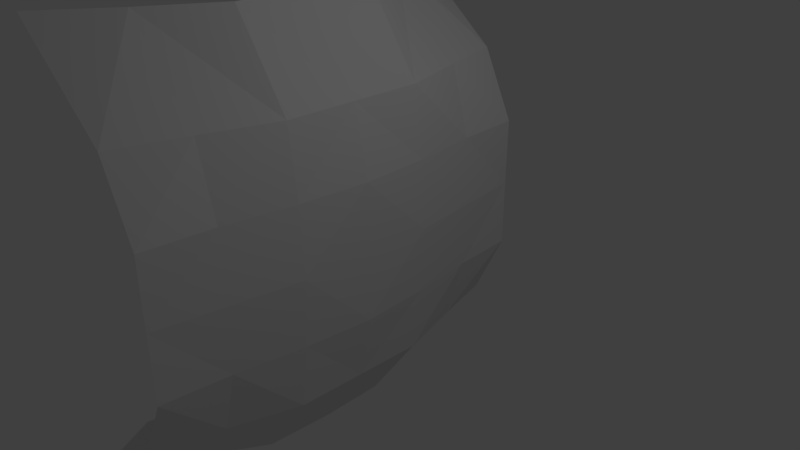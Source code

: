 # Source: web.blend  (saved by Blender 2.79.0; exported with 4.5.12 LTS)
import bpy
from mathutils import Matrix  # noqa: F401  (used for matrix-valued properties, if any)

bpy.ops.wm.read_factory_settings(use_empty=True)
scene = bpy.context.scene
scene.name = 'Scene'

# ---- collections
col_collection_1 = bpy.data.collections.new('Collection 1'); scene.collection.children.link(col_collection_1)

# ---- materials (node trees are filled in below, after node groups)
mat_webmaterial = bpy.data.materials.new('WebMaterial')
mat_webmaterial.alpha_threshold = 0.0
mat_webmaterial.use_transparent_shadow = False
mat_webmaterial.roughness = 0.5

# ---- material node trees

# ---- world
world_world = bpy.data.worlds.new('World'); scene.world = world_world
world_world.color = (0.05088, 0.05088, 0.05088)
world_world.use_sun_shadow = False
world_world.sun_shadow_jitter_overblur = 0.0
world_world.cycles.sampling_method = 'MANUAL'

# ---- cameras
cam_camera = bpy.data.cameras.new('Camera')
cam_camera.clip_end = 100.0
cam_camera.lens = 35.0
cam_camera.sensor_width = 32.0
cam_camera.sensor_height = 18.0
cam_camera.ortho_scale = 7.314
cam_camera.dof.focus_distance = 0.0
cam_camera.dof.aperture_fstop = 128.0

# ---- lights
light_lamp = bpy.data.lights.new('Lamp', 'POINT')
light_lamp.transmission_factor = 0.0
light_lamp.cutoff_distance = 30.0
light_lamp.energy = 100.0
light_lamp.shadow_buffer_clip_start = 1.001
light_lamp.shadow_soft_size = 0.1
light_lamp.shadow_maximum_resolution = 0.006
light_lamp.use_absolute_resolution = True

# ---- meshes
me_grid = bpy.data.meshes.new('Grid')
me_grid.from_pydata([(-2.0, 1.012, -0.2141), (-2.0, 2.028, -0.511), (0.0, 2.028, -0.1552), (-1.0, 1.012, -0.07329), (-0.998, 2.028, -0.2169), (-3.199, 1.012, -1.074), (-3.199, 2.028, -1.636), (-2.0, 3.008, -0.7717), (0.0, 3.008, -0.2862), (-0.9926, 3.008, -0.2826), (-3.199, 3.008, -2.283), (2.0, 1.012, -0.2141), (0.0, 1.012, -0.018), (2.0, 2.028, -0.511), (1.0, 1.012, -0.07329), (0.998, 2.028, -0.2169), (3.199, 1.012, -1.074), (3.199, 2.028, -1.636), (2.0, 3.008, -0.7717), (0.9926, 3.008, -0.2826), (3.199, 3.008, -2.283), (-2.0, 0.0, -0.2127), (-2.0, -1.012, -0.2141), (-2.0, -2.028, -0.511), (0.0, -2.028, -0.1552), (-1.0, 0.0, 0.0), (-1.0, -1.012, -0.07329), (-0.998, -2.028, -0.2169), (-3.199, 0.0, -1.034), (-3.199, -1.012, -1.074), (-3.199, -2.028, -1.636), (-2.0, -3.008, -0.7717), (0.0, -3.008, -0.2862), (-0.9926, -3.008, -0.2826), (-3.199, -3.008, -2.283), (2.0, 0.0, -0.2127), (0.0, 0.0, 0.0), (2.0, -1.012, -0.2141), (0.0, -1.012, -0.018), (2.0, -2.028, -0.511), (1.0, 0.0, 0.0), (1.0, -1.012, -0.07329), (0.998, -2.028, -0.2169), (3.199, 0.0, -1.034), (3.199, -1.012, -1.074), (3.199, -2.028, -1.636), (2.0, -3.008, -0.7717), (0.9926, -3.008, -0.2826), (3.199, -3.008, -2.283), (-1.605, 0.8124, -0.3484), (-1.605, -4.422e-08, -0.3473), (-0.8024, -4.422e-08, -0.1766), (8.703e-09, -4.422e-08, -0.1766), (8.703e-09, 0.8124, -0.191), (-0.8024, 0.8124, -0.2354), (-0.8008, 1.628, -0.3506), (-1.605, 1.628, -0.5866), (8.703e-09, 1.628, -0.3011), (-2.567, 0.8124, -1.038), (-2.567, -4.422e-08, -1.006), (-2.567, 1.628, -1.489), (-0.7965, 2.414, -0.4033), (-1.605, 2.414, -0.7958), (8.703e-09, 2.414, -0.4063), (-2.567, 2.414, -2.009), (1.605, 0.8124, -0.3484), (1.605, -4.422e-08, -0.3473), (0.8024, -4.422e-08, -0.1766), (0.8024, 0.8124, -0.2354), (0.8008, 1.628, -0.3506), (1.605, 1.628, -0.5866), (2.567, 0.8124, -1.038), (2.567, -4.422e-08, -1.006), (2.567, 1.628, -1.489), (0.7965, 2.414, -0.4033), (1.605, 2.414, -0.7958), (2.567, 2.414, -2.009), (-1.605, -0.8124, -0.3484), (8.703e-09, -0.8124, -0.191), (-0.8024, -0.8124, -0.2354), (-0.8008, -1.628, -0.3506), (-1.605, -1.628, -0.5866), (8.703e-09, -1.628, -0.3011), (-2.567, -0.8124, -1.038), (-2.567, -1.628, -1.489), (-0.7965, -2.414, -0.4033), (-1.605, -2.414, -0.7958), (8.703e-09, -2.414, -0.4063), (-2.567, -2.414, -2.009), (1.605, -0.8124, -0.3484), (0.8024, -0.8124, -0.2354), (0.8008, -1.628, -0.3506), (1.605, -1.628, -0.5866), (2.567, -0.8124, -1.038), (2.567, -1.628, -1.489), (0.7965, -2.414, -0.4033), (1.605, -2.414, -0.7958), (2.567, -2.414, -2.009)], [], [(25, 36, 12, 3), (3, 12, 2, 4), (0, 3, 4, 1), (21, 25, 3, 0), (0, 1, 6, 5), (21, 0, 5, 28), (6, 1, 7, 10), (4, 2, 8, 9), (1, 4, 9, 7), (40, 14, 12, 36), (14, 15, 2, 12), (11, 13, 15, 14), (35, 11, 14, 40), (11, 16, 17, 13), (35, 43, 16, 11), (17, 20, 18, 13), (15, 19, 8, 2), (13, 18, 19, 15), (25, 26, 38, 36), (26, 27, 24, 38), (22, 23, 27, 26), (21, 22, 26, 25), (22, 29, 30, 23), (21, 28, 29, 22), (30, 34, 31, 23), (27, 33, 32, 24), (23, 31, 33, 27), (40, 36, 38, 41), (41, 38, 24, 42), (37, 41, 42, 39), (35, 40, 41, 37), (37, 39, 45, 44), (35, 37, 44, 43), (45, 39, 46, 48), (42, 24, 32, 47), (39, 42, 47, 46), (51, 54, 53, 52), (54, 55, 57, 53), (49, 56, 55, 54), (50, 49, 54, 51), (49, 58, 60, 56), (50, 59, 58, 49), (60, 64, 62, 56), (55, 61, 63, 57), (56, 62, 61, 55), (67, 52, 53, 68), (68, 53, 57, 69), (65, 68, 69, 70), (66, 67, 68, 65), (65, 70, 73, 71), (66, 65, 71, 72), (73, 70, 75, 76), (69, 57, 63, 74), (70, 69, 74, 75), (51, 52, 78, 79), (79, 78, 82, 80), (77, 79, 80, 81), (50, 51, 79, 77), (77, 81, 84, 83), (50, 77, 83, 59), (84, 81, 86, 88), (80, 82, 87, 85), (81, 80, 85, 86), (67, 90, 78, 52), (90, 91, 82, 78), (89, 92, 91, 90), (66, 89, 90, 67), (89, 93, 94, 92), (66, 72, 93, 89), (94, 97, 96, 92), (91, 95, 87, 82), (92, 96, 95, 91), (8, 63, 61, 9), (7, 62, 64, 10), (18, 75, 74, 19), (5, 58, 59, 28), (47, 95, 96, 46), (17, 73, 76, 20), (20, 76, 75, 18), (6, 60, 58, 5), (31, 86, 85, 33), (46, 96, 97, 48), (48, 97, 94, 45), (33, 85, 87, 32), (43, 72, 71, 16), (34, 88, 86, 31), (19, 74, 63, 8), (16, 71, 73, 17), (44, 93, 72, 43), (10, 64, 60, 6), (32, 87, 95, 47), (28, 59, 83, 29), (45, 94, 93, 44), (30, 84, 88, 34), (9, 61, 62, 7), (29, 83, 84, 30)])
_uv = me_grid.uv_layers.new(name='UVMap')
_uv.uv.foreach_set('vector', [0.3887, 0.5, 0.5, 0.5, 0.5, 0.6376, 0.3884, 0.6383, 0.3884, 0.6383, 0.5, 0.6376, 0.5, 0.7775, 0.3882, 0.778, 0.2762, 0.6412, 0.3884, 0.6383, 0.3882, 0.778, 0.2737, 0.7826, 0.2731, 0.5, 0.3887, 0.5, 0.3884, 0.6383, 0.2762, 0.6412, 0.2762, 0.6412, 0.2737, 0.7826, 0.1201, 0.8283, 0.09751, 0.6658, 0.2731, 0.5, 0.2762, 0.6412, 0.09751, 0.6658, 0.08906, 0.5, 0.1201, 0.8283, 0.2737, 0.7826, 0.2681, 0.908, 0.1562, 0.8907, 0.3882, 0.778, 0.5, 0.7775, 0.5, 0.914, 0.3878, 0.9108, 0.2737, 0.7826, 0.3882, 0.778, 0.3878, 0.9108, 0.2681, 0.908, 0.6113, 0.5, 0.6116, 0.6383, 0.5, 0.6376, 0.5, 0.5, 0.6116, 0.6383, 0.6118, 0.778, 0.5, 0.7775, 0.5, 0.6376, 0.7238, 0.6412, 0.7263, 0.7826, 0.6118, 0.778, 0.6116, 0.6383, 0.7269, 0.5, 0.7238, 0.6412, 0.6116, 0.6383, 0.6113, 0.5, 0.7238, 0.6412, 0.9025, 0.6658, 0.8799, 0.8283, 0.7263, 0.7826, 0.7269, 0.5, 0.9109, 0.5, 0.9025, 0.6658, 0.7238, 0.6412, 0.8799, 0.8283, 0.8438, 0.8907, 0.7319, 0.908, 0.7263, 0.7826, 0.6118, 0.778, 0.6122, 0.9108, 0.5, 0.914, 0.5, 0.7775, 0.7263, 0.7826, 0.7319, 0.908, 0.6122, 0.9108, 0.6118, 0.778, 0.3887, 0.5, 0.3884, 0.3617, 0.5, 0.3624, 0.5, 0.5, 0.3884, 0.3617, 0.3882, 0.222, 0.5, 0.2225, 0.5, 0.3624, 0.2762, 0.3588, 0.2737, 0.2174, 0.3882, 0.222, 0.3884, 0.3617, 0.2731, 0.5, 0.2762, 0.3588, 0.3884, 0.3617, 0.3887, 0.5, 0.2762, 0.3588, 0.09751, 0.3342, 0.1201, 0.1717, 0.2737, 0.2174, 0.2731, 0.5, 0.08906, 0.5, 0.09751, 0.3342, 0.2762, 0.3588, 0.1201, 0.1717, 0.1562, 0.1093, 0.2681, 0.09201, 0.2737, 0.2174, 0.3882, 0.222, 0.3878, 0.08915, 0.5, 0.08596, 0.5, 0.2225, 0.2737, 0.2174, 0.2681, 0.09201, 0.3878, 0.08915, 0.3882, 0.222, 0.6113, 0.5, 0.5, 0.5, 0.5, 0.3624, 0.6116, 0.3617, 0.6116, 0.3617, 0.5, 0.3624, 0.5, 0.2225, 0.6118, 0.222, 0.7238, 0.3588, 0.6116, 0.3617, 0.6118, 0.222, 0.7263, 0.2174, 0.7269, 0.5, 0.6113, 0.5, 0.6116, 0.3617, 0.7238, 0.3588, 0.7238, 0.3588, 0.7263, 0.2174, 0.8799, 0.1717, 0.9025, 0.3342, 0.7269, 0.5, 0.7238, 0.3588, 0.9025, 0.3342, 0.9109, 0.5, 0.8799, 0.1717, 0.7263, 0.2174, 0.7319, 0.09201, 0.8438, 0.1093, 0.6118, 0.222, 0.5, 0.2225, 0.5, 0.08596, 0.6122, 0.08915, 0.7263, 0.2174, 0.6118, 0.222, 0.6122, 0.08915, 0.7319, 0.09201, 0.3719, 0.4994, 0.3723, 0.3678, 0.5, 0.3694, 0.4999, 0.4995, 0.3723, 0.3678, 0.3753, 0.2355, 0.5, 0.2391, 0.5, 0.3694, 0.2415, 0.3634, 0.2403, 0.2229, 0.3753, 0.2355, 0.3723, 0.3678, 0.2378, 0.4993, 0.2415, 0.3634, 0.3723, 0.3678, 0.3719, 0.4994, 0.2415, 0.3634, 0.03486, 0.3409, 0.01602, 0.1693, 0.2403, 0.2229, 0.2378, 0.4993, 0.0284, 0.4993, 0.03486, 0.3409, 0.2415, 0.3634, 0.01602, 0.1693, 0.0, 0.0, 0.2488, 0.08935, 0.2403, 0.2229, 0.3753, 0.2355, 0.3847, 0.1138, 0.5, 0.1191, 0.5, 0.2391, 0.2403, 0.2229, 0.2488, 0.08935, 0.3847, 0.1138, 0.3753, 0.2355, 0.628, 0.4996, 0.4999, 0.4995, 0.5, 0.3694, 0.6277, 0.3679, 0.6277, 0.3679, 0.5, 0.3694, 0.5, 0.2391, 0.6248, 0.2355, 0.7585, 0.3636, 0.6277, 0.3679, 0.6248, 0.2355, 0.7598, 0.223, 0.7622, 0.4996, 0.628, 0.4996, 0.6277, 0.3679, 0.7585, 0.3636, 0.7585, 0.3636, 0.7598, 0.223, 0.9841, 0.1694, 0.9654, 0.341, 0.7622, 0.4996, 0.7585, 0.3636, 0.9654, 0.341, 0.9719, 0.4997, 0.9841, 0.1694, 0.7598, 0.223, 0.7513, 0.08945, 1.0, 0.0, 0.6248, 0.2355, 0.5, 0.2391, 0.5, 0.1191, 0.6154, 0.1139, 0.7598, 0.223, 0.6248, 0.2355, 0.6154, 0.1139, 0.7513, 0.08945, 0.3719, 0.4994, 0.4999, 0.4995, 0.4998, 0.6295, 0.3721, 0.6309, 0.3721, 0.6309, 0.4998, 0.6295, 0.4996, 0.7599, 0.3749, 0.7632, 0.2414, 0.6352, 0.3721, 0.6309, 0.3749, 0.7632, 0.24, 0.7756, 0.2378, 0.4993, 0.3719, 0.4994, 0.3721, 0.6309, 0.2414, 0.6352, 0.2414, 0.6352, 0.24, 0.7756, 0.0161, 0.829, 0.03491, 0.6577, 0.2378, 0.4993, 0.2414, 0.6352, 0.03491, 0.6577, 0.0284, 0.4993, 0.0161, 0.829, 0.24, 0.7756, 0.2484, 0.9089, 9.99e-05, 0.9979, 0.3749, 0.7632, 0.4996, 0.7599, 0.4994, 0.8799, 0.3841, 0.8848, 0.24, 0.7756, 0.3749, 0.7632, 0.3841, 0.8848, 0.2484, 0.9089, 0.628, 0.4996, 0.6275, 0.6312, 0.4998, 0.6295, 0.4999, 0.4995, 0.6275, 0.6312, 0.6244, 0.7637, 0.4996, 0.7599, 0.4998, 0.6295, 0.7584, 0.6357, 0.7595, 0.7764, 0.6244, 0.7637, 0.6275, 0.6312, 0.7622, 0.4996, 0.7584, 0.6357, 0.6275, 0.6312, 0.628, 0.4996, 0.7584, 0.6357, 0.9654, 0.6584, 0.9841, 0.8303, 0.7595, 0.7764, 0.7622, 0.4996, 0.9719, 0.4997, 0.9654, 0.6584, 0.7584, 0.6357, 0.9841, 0.8303, 1.0, 1.0, 0.7508, 0.9101, 0.7595, 0.7764, 0.6244, 0.7637, 0.6148, 0.8854, 0.4994, 0.8799, 0.4996, 0.7599, 0.7595, 0.7764, 0.7508, 0.9101, 0.6148, 0.8854, 0.6244, 0.7637, 0.5, 0.914, 0.5, 0.9994, 0.4056, 0.9981, 0.3878, 0.9108, 0.2681, 0.908, 0.2961, 1.0, 0.1074, 0.9754, 0.1562, 0.8907, 0.7319, 0.908, 0.7039, 1.0, 0.5944, 0.9981, 0.6122, 0.9108, 0.09751, 0.6658, 0.004949, 0.644, 0.0, 0.5, 0.08906, 0.5, 0.6122, 0.08915, 0.5944, 0.001871, 0.7039, 1.49e-07, 0.7319, 0.09201, 0.8799, 0.8283, 0.976, 0.8111, 0.8926, 0.9754, 0.8438, 0.8907, 0.8438, 0.8907, 0.8926, 0.9754, 0.7039, 1.0, 0.7319, 0.908, 0.1201, 0.8283, 0.02402, 0.8111, 0.004949, 0.644, 0.09751, 0.6658, 0.2681, 0.09201, 0.2961, 1.49e-07, 0.4056, 0.001871, 0.3878, 0.08915, 0.7319, 0.09201, 0.7039, 1.49e-07, 0.8926, 0.02462, 0.8438, 0.1093, 0.8438, 0.1093, 0.8926, 0.02462, 0.976, 0.1889, 0.8799, 0.1717, 0.3878, 0.08915, 0.4056, 0.001871, 0.5, 0.0005577, 0.5, 0.08596, 0.9109, 0.5, 1.0, 0.5, 0.9951, 0.644, 0.9025, 0.6658, 0.1562, 0.1093, 0.1074, 0.02462, 0.2961, 1.49e-07, 0.2681, 0.09201, 0.6122, 0.9108, 0.5944, 0.9981, 0.5, 0.9994, 0.5, 0.914, 0.9025, 0.6658, 0.9951, 0.644, 0.976, 0.8111, 0.8799, 0.8283, 0.9025, 0.3342, 0.9951, 0.356, 1.0, 0.5, 0.9109, 0.5, 0.1562, 0.8907, 0.1074, 0.9754, 0.02402, 0.8111, 0.1201, 0.8283, 0.5, 0.08596, 0.5, 0.0005577, 0.5944, 0.001871, 0.6122, 0.08915, 0.08906, 0.5, 0.0, 0.5, 0.004949, 0.356, 0.09751, 0.3342, 0.8799, 0.1717, 0.976, 0.1889, 0.9951, 0.356, 0.9025, 0.3342, 0.1201, 0.1717, 0.02402, 0.1889, 0.1074, 0.02462, 0.1562, 0.1093, 0.3878, 0.9108, 0.4056, 0.9981, 0.2961, 1.0, 0.2681, 0.908, 0.09751, 0.3342, 0.004949, 0.356, 0.02402, 0.1889, 0.1201, 0.1717])
me_grid.materials.append(mat_webmaterial)
me_grid.use_remesh_preserve_volume = False
me_grid.use_remesh_preserve_attributes = False
me_grid.use_mirror_vertex_groups = False
me_grid.update()

# ---- objects
ob_grid = bpy.data.objects.new('Grid', me_grid)
ob_lamp = bpy.data.objects.new('Lamp', light_lamp)
ob_camera = bpy.data.objects.new('Camera', cam_camera)

# ---- transforms, parenting, visibility, modifiers, constraints
ob_grid.location = (7.276e-05, 0.0, 0.0)
ob_grid.rotation_euler = (0.0, 1.571, 0.0)
ob_grid.lineart.crease_threshold = 0.0
ob_lamp.location = (4.076, 1.005, 5.904)
ob_lamp.rotation_euler = (0.6503, 0.05522, 1.866)
ob_lamp.lock_rotations_4d = False
ob_lamp.empty_display_type = 'ARROWS'
ob_lamp.color = (0.0, 0.0, 0.0, 0.0)
ob_lamp.lineart.crease_threshold = 0.0
ob_camera.location = (7.481, -6.508, 5.344)
ob_camera.rotation_euler = (1.109, 0.0, 0.8149)
ob_camera.lock_rotations_4d = False
ob_camera.empty_display_type = 'ARROWS'
ob_camera.color = (0.0, 0.0, 0.0, 0.0)
ob_camera.display_type = 'WIRE'
ob_camera.lineart.crease_threshold = 0.0

# ---- collection membership
col_collection_1.objects.link(ob_grid)
col_collection_1.objects.link(ob_lamp)
col_collection_1.objects.link(ob_camera)

# ---- scene / render settings (as saved in the file)
scene.camera = ob_camera
scene.frame_start = 1; scene.frame_end = 250; scene.frame_set(1)
scene.render.engine = 'BLENDER_EEVEE_NEXT'
scene.render.resolution_percentage = 50
scene.render.dither_intensity = 0.0
scene.cycles.use_denoising = False
scene.cycles.samples = 128
scene.cycles.sampling_pattern = 'TABULATED_SOBOL'
scene.cycles.use_adaptive_sampling = False
scene.cycles.use_light_tree = False
scene.cycles.blur_glossy = 0.0
scene.cycles.sample_clamp_indirect = 0.0
scene.view_settings.view_transform = 'Standard'
bpy.context.view_layer.update()
